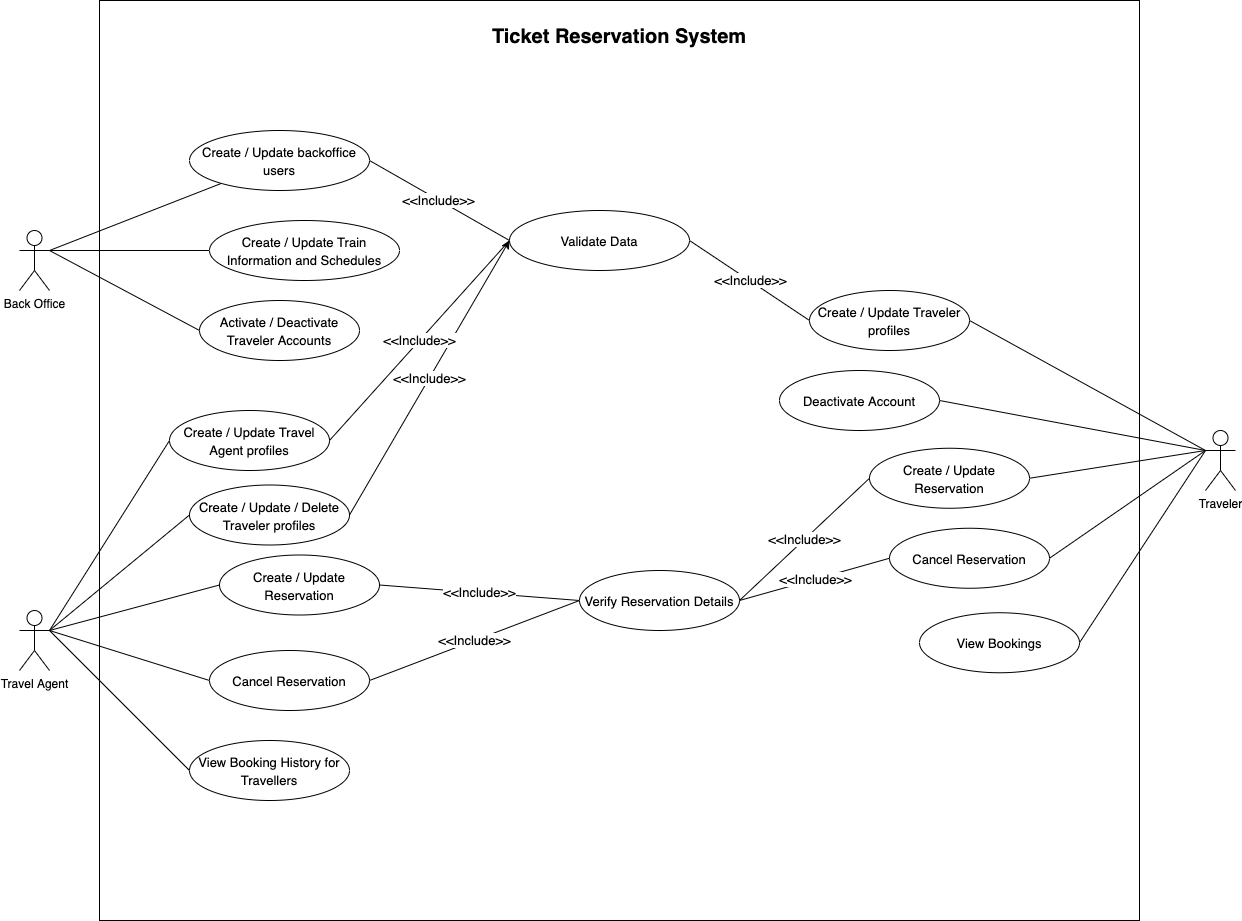

The diagram above was exported from draw.io. Its source (the exported page's mxGraphModel, read from the mxfile embedded in the PNG):
<mxGraphModel dx="1351" dy="883" grid="1" gridSize="10" guides="1" tooltips="1" connect="1" arrows="1" fold="1" page="1" pageScale="1" pageWidth="827" pageHeight="1169" math="0" shadow="0">
  <root>
    <mxCell id="0" />
    <mxCell id="1" parent="0" />
    <mxCell id="5aTPMnGCS0ECAETCK0OZ-4" value="" style="rounded=0;whiteSpace=wrap;html=1;" parent="1" vertex="1">
      <mxGeometry x="120" y="40" width="1040" height="920" as="geometry" />
    </mxCell>
    <mxCell id="5aTPMnGCS0ECAETCK0OZ-19" style="rounded=0;orthogonalLoop=1;jettySize=auto;html=1;exitX=1;exitY=0.3333333333333333;exitDx=0;exitDy=0;exitPerimeter=0;fontSize=13;endArrow=none;endFill=0;" parent="1" source="5aTPMnGCS0ECAETCK0OZ-1" target="5aTPMnGCS0ECAETCK0OZ-6" edge="1">
      <mxGeometry relative="1" as="geometry" />
    </mxCell>
    <mxCell id="5aTPMnGCS0ECAETCK0OZ-21" style="edgeStyle=none;rounded=0;orthogonalLoop=1;jettySize=auto;html=1;exitX=1;exitY=0.3333333333333333;exitDx=0;exitDy=0;exitPerimeter=0;entryX=0;entryY=0.5;entryDx=0;entryDy=0;fontSize=13;endArrow=none;endFill=0;" parent="1" source="5aTPMnGCS0ECAETCK0OZ-1" target="5aTPMnGCS0ECAETCK0OZ-8" edge="1">
      <mxGeometry relative="1" as="geometry" />
    </mxCell>
    <mxCell id="5aTPMnGCS0ECAETCK0OZ-22" style="edgeStyle=none;rounded=0;orthogonalLoop=1;jettySize=auto;html=1;entryX=0;entryY=0.5;entryDx=0;entryDy=0;fontSize=13;endArrow=none;endFill=0;" parent="1" target="5aTPMnGCS0ECAETCK0OZ-9" edge="1">
      <mxGeometry relative="1" as="geometry">
        <mxPoint x="70" y="670" as="sourcePoint" />
      </mxGeometry>
    </mxCell>
    <mxCell id="5aTPMnGCS0ECAETCK0OZ-33" style="edgeStyle=none;rounded=0;orthogonalLoop=1;jettySize=auto;html=1;exitX=1;exitY=0.3333333333333333;exitDx=0;exitDy=0;exitPerimeter=0;entryX=0;entryY=0.5;entryDx=0;entryDy=0;fontSize=13;endArrow=none;endFill=0;" parent="1" source="5aTPMnGCS0ECAETCK0OZ-1" target="5aTPMnGCS0ECAETCK0OZ-32" edge="1">
      <mxGeometry relative="1" as="geometry" />
    </mxCell>
    <mxCell id="5aTPMnGCS0ECAETCK0OZ-1" value="Back Office" style="shape=umlActor;verticalLabelPosition=bottom;verticalAlign=top;html=1;outlineConnect=0;" parent="1" vertex="1">
      <mxGeometry x="40" y="270" width="30" height="60" as="geometry" />
    </mxCell>
    <mxCell id="5aTPMnGCS0ECAETCK0OZ-28" style="edgeStyle=none;rounded=0;orthogonalLoop=1;jettySize=auto;html=1;exitX=1;exitY=0.3333333333333333;exitDx=0;exitDy=0;exitPerimeter=0;entryX=0;entryY=0.5;entryDx=0;entryDy=0;fontSize=13;endArrow=none;endFill=0;" parent="1" source="5aTPMnGCS0ECAETCK0OZ-2" target="5aTPMnGCS0ECAETCK0OZ-10" edge="1">
      <mxGeometry relative="1" as="geometry" />
    </mxCell>
    <mxCell id="5aTPMnGCS0ECAETCK0OZ-2" value="Travel Agent" style="shape=umlActor;verticalLabelPosition=bottom;verticalAlign=top;html=1;outlineConnect=0;" parent="1" vertex="1">
      <mxGeometry x="40" y="650" width="30" height="60" as="geometry" />
    </mxCell>
    <mxCell id="5aTPMnGCS0ECAETCK0OZ-23" style="edgeStyle=none;rounded=0;orthogonalLoop=1;jettySize=auto;html=1;exitX=0;exitY=0.3333333333333333;exitDx=0;exitDy=0;exitPerimeter=0;entryX=1;entryY=0.5;entryDx=0;entryDy=0;fontSize=13;endArrow=none;endFill=0;" parent="1" source="5aTPMnGCS0ECAETCK0OZ-3" target="5aTPMnGCS0ECAETCK0OZ-14" edge="1">
      <mxGeometry relative="1" as="geometry" />
    </mxCell>
    <mxCell id="5aTPMnGCS0ECAETCK0OZ-24" style="edgeStyle=none;rounded=0;orthogonalLoop=1;jettySize=auto;html=1;exitX=0;exitY=0.3333333333333333;exitDx=0;exitDy=0;exitPerimeter=0;entryX=1;entryY=0.5;entryDx=0;entryDy=0;fontSize=13;endArrow=none;endFill=0;" parent="1" source="5aTPMnGCS0ECAETCK0OZ-3" target="5aTPMnGCS0ECAETCK0OZ-15" edge="1">
      <mxGeometry relative="1" as="geometry" />
    </mxCell>
    <mxCell id="5aTPMnGCS0ECAETCK0OZ-25" style="edgeStyle=none;rounded=0;orthogonalLoop=1;jettySize=auto;html=1;exitX=0;exitY=0.3333333333333333;exitDx=0;exitDy=0;exitPerimeter=0;entryX=1;entryY=0.5;entryDx=0;entryDy=0;fontSize=13;endArrow=none;endFill=0;" parent="1" source="5aTPMnGCS0ECAETCK0OZ-3" target="5aTPMnGCS0ECAETCK0OZ-16" edge="1">
      <mxGeometry relative="1" as="geometry" />
    </mxCell>
    <mxCell id="5aTPMnGCS0ECAETCK0OZ-3" value="Traveler" style="shape=umlActor;verticalLabelPosition=bottom;verticalAlign=top;html=1;outlineConnect=0;" parent="1" vertex="1">
      <mxGeometry x="1226" y="470" width="30" height="60" as="geometry" />
    </mxCell>
    <mxCell id="5aTPMnGCS0ECAETCK0OZ-5" value="&lt;b&gt;&lt;font style=&quot;font-size: 20px;&quot;&gt;Ticket Reservation System&lt;/font&gt;&lt;/b&gt;" style="text;html=1;strokeColor=none;fillColor=none;align=center;verticalAlign=middle;whiteSpace=wrap;rounded=0;" parent="1" vertex="1">
      <mxGeometry x="480" y="52" width="320" height="48" as="geometry" />
    </mxCell>
    <mxCell id="5aTPMnGCS0ECAETCK0OZ-39" value="&amp;lt;&amp;lt;Include&amp;gt;&amp;gt;" style="edgeStyle=none;rounded=0;orthogonalLoop=1;jettySize=auto;html=1;exitX=1;exitY=0.5;exitDx=0;exitDy=0;entryX=0;entryY=0.5;entryDx=0;entryDy=0;fontSize=13;endArrow=none;endFill=0;" parent="1" source="5aTPMnGCS0ECAETCK0OZ-6" target="5aTPMnGCS0ECAETCK0OZ-38" edge="1">
      <mxGeometry relative="1" as="geometry" />
    </mxCell>
    <mxCell id="5aTPMnGCS0ECAETCK0OZ-6" value="&lt;font style=&quot;font-size: 13px;&quot;&gt;Create / Update backoffice users&lt;/font&gt;" style="ellipse;whiteSpace=wrap;html=1;fontSize=15;" parent="1" vertex="1">
      <mxGeometry x="210" y="170" width="180" height="60" as="geometry" />
    </mxCell>
    <mxCell id="5aTPMnGCS0ECAETCK0OZ-8" value="&lt;font style=&quot;font-size: 13px;&quot;&gt;Activate / Deactivate Traveler Accounts&lt;/font&gt;" style="ellipse;whiteSpace=wrap;html=1;fontSize=15;" parent="1" vertex="1">
      <mxGeometry x="220" y="340" width="160" height="60" as="geometry" />
    </mxCell>
    <mxCell id="Wl0V5zUfXeHex0LwxLeu-1" value="&lt;meta charset=&quot;utf-8&quot;&gt;&lt;span style=&quot;color: rgb(0, 0, 0); font-family: Helvetica; font-size: 13px; font-style: normal; font-variant-ligatures: normal; font-variant-caps: normal; font-weight: 400; letter-spacing: normal; orphans: 2; text-align: center; text-indent: 0px; text-transform: none; widows: 2; word-spacing: 0px; -webkit-text-stroke-width: 0px; background-color: rgb(255, 255, 255); text-decoration-thickness: initial; text-decoration-style: initial; text-decoration-color: initial; float: none; display: inline !important;&quot;&gt;&amp;lt;&amp;lt;Include&amp;gt;&amp;gt;&lt;/span&gt;" style="rounded=0;orthogonalLoop=1;jettySize=auto;html=1;entryX=0;entryY=0.5;entryDx=0;entryDy=0;exitX=1;exitY=0.5;exitDx=0;exitDy=0;" edge="1" parent="1" source="5aTPMnGCS0ECAETCK0OZ-9" target="5aTPMnGCS0ECAETCK0OZ-38">
      <mxGeometry relative="1" as="geometry" />
    </mxCell>
    <mxCell id="5aTPMnGCS0ECAETCK0OZ-9" value="&lt;font style=&quot;font-size: 13px;&quot;&gt;Create / Update / Delete Traveler profiles&lt;/font&gt;" style="ellipse;whiteSpace=wrap;html=1;fontSize=15;" parent="1" vertex="1">
      <mxGeometry x="210" y="524.5" width="160" height="60" as="geometry" />
    </mxCell>
    <mxCell id="5aTPMnGCS0ECAETCK0OZ-48" value="&lt;meta charset=&quot;utf-8&quot;&gt;&lt;span style=&quot;color: rgb(0, 0, 0); font-family: Helvetica; font-size: 13px; font-style: normal; font-variant-ligatures: normal; font-variant-caps: normal; font-weight: 400; letter-spacing: normal; orphans: 2; text-align: center; text-indent: 0px; text-transform: none; widows: 2; word-spacing: 0px; -webkit-text-stroke-width: 0px; background-color: rgb(255, 255, 255); text-decoration-thickness: initial; text-decoration-style: initial; text-decoration-color: initial; float: none; display: inline !important;&quot;&gt;&amp;lt;&amp;lt;Include&amp;gt;&amp;gt;&lt;/span&gt;" style="edgeStyle=none;rounded=0;orthogonalLoop=1;jettySize=auto;html=1;exitX=1;exitY=0.5;exitDx=0;exitDy=0;entryX=0;entryY=0.5;entryDx=0;entryDy=0;fontSize=13;endArrow=none;endFill=0;" parent="1" source="5aTPMnGCS0ECAETCK0OZ-10" target="5aTPMnGCS0ECAETCK0OZ-43" edge="1">
      <mxGeometry relative="1" as="geometry" />
    </mxCell>
    <mxCell id="5aTPMnGCS0ECAETCK0OZ-10" value="&lt;font style=&quot;font-size: 13px;&quot;&gt;Create / Update Reservation&lt;/font&gt;" style="ellipse;whiteSpace=wrap;html=1;fontSize=15;" parent="1" vertex="1">
      <mxGeometry x="240" y="594.5" width="160" height="60" as="geometry" />
    </mxCell>
    <mxCell id="5aTPMnGCS0ECAETCK0OZ-30" style="edgeStyle=none;rounded=0;orthogonalLoop=1;jettySize=auto;html=1;exitX=0;exitY=0.5;exitDx=0;exitDy=0;fontSize=13;endArrow=none;endFill=0;" parent="1" source="5aTPMnGCS0ECAETCK0OZ-12" edge="1">
      <mxGeometry relative="1" as="geometry">
        <mxPoint x="70" y="670" as="targetPoint" />
      </mxGeometry>
    </mxCell>
    <mxCell id="5aTPMnGCS0ECAETCK0OZ-50" value="&lt;meta charset=&quot;utf-8&quot;&gt;&lt;span style=&quot;color: rgb(0, 0, 0); font-family: Helvetica; font-size: 13px; font-style: normal; font-variant-ligatures: normal; font-variant-caps: normal; font-weight: 400; letter-spacing: normal; orphans: 2; text-align: center; text-indent: 0px; text-transform: none; widows: 2; word-spacing: 0px; -webkit-text-stroke-width: 0px; background-color: rgb(255, 255, 255); text-decoration-thickness: initial; text-decoration-style: initial; text-decoration-color: initial; float: none; display: inline !important;&quot;&gt;&amp;lt;&amp;lt;Include&amp;gt;&amp;gt;&lt;/span&gt;" style="edgeStyle=none;rounded=0;orthogonalLoop=1;jettySize=auto;html=1;exitX=1;exitY=0.5;exitDx=0;exitDy=0;fontSize=13;endArrow=none;endFill=0;" parent="1" source="5aTPMnGCS0ECAETCK0OZ-12" edge="1">
      <mxGeometry relative="1" as="geometry">
        <mxPoint x="599.9999999999998" y="639.9999999999998" as="targetPoint" />
      </mxGeometry>
    </mxCell>
    <mxCell id="5aTPMnGCS0ECAETCK0OZ-12" value="&lt;font style=&quot;font-size: 13px;&quot;&gt;Cancel Reservation&lt;/font&gt;" style="ellipse;whiteSpace=wrap;html=1;fontSize=15;" parent="1" vertex="1">
      <mxGeometry x="230" y="690" width="160" height="60" as="geometry" />
    </mxCell>
    <mxCell id="5aTPMnGCS0ECAETCK0OZ-31" style="edgeStyle=none;rounded=0;orthogonalLoop=1;jettySize=auto;html=1;exitX=0;exitY=0.5;exitDx=0;exitDy=0;fontSize=13;endArrow=none;endFill=0;entryX=1;entryY=0.3333333333333333;entryDx=0;entryDy=0;entryPerimeter=0;" parent="1" source="5aTPMnGCS0ECAETCK0OZ-13" target="5aTPMnGCS0ECAETCK0OZ-2" edge="1">
      <mxGeometry relative="1" as="geometry">
        <mxPoint x="80" y="630" as="targetPoint" />
      </mxGeometry>
    </mxCell>
    <mxCell id="5aTPMnGCS0ECAETCK0OZ-13" value="&lt;font style=&quot;font-size: 13px;&quot;&gt;View Booking History for Travellers&lt;/font&gt;" style="ellipse;whiteSpace=wrap;html=1;fontSize=15;" parent="1" vertex="1">
      <mxGeometry x="210" y="780" width="160" height="60" as="geometry" />
    </mxCell>
    <mxCell id="5aTPMnGCS0ECAETCK0OZ-40" value="&amp;lt;&amp;lt;Include&amp;gt;&amp;gt;" style="edgeStyle=none;rounded=0;orthogonalLoop=1;jettySize=auto;html=1;exitX=0;exitY=0.5;exitDx=0;exitDy=0;entryX=1;entryY=0.5;entryDx=0;entryDy=0;fontSize=13;endArrow=none;endFill=0;" parent="1" source="5aTPMnGCS0ECAETCK0OZ-14" target="5aTPMnGCS0ECAETCK0OZ-38" edge="1">
      <mxGeometry relative="1" as="geometry" />
    </mxCell>
    <mxCell id="5aTPMnGCS0ECAETCK0OZ-14" value="&lt;font style=&quot;font-size: 13px;&quot;&gt;Create / Update Traveler profiles&lt;/font&gt;" style="ellipse;whiteSpace=wrap;html=1;fontSize=15;" parent="1" vertex="1">
      <mxGeometry x="830" y="330" width="160" height="60" as="geometry" />
    </mxCell>
    <mxCell id="5aTPMnGCS0ECAETCK0OZ-15" value="&lt;font style=&quot;font-size: 13px;&quot;&gt;Deactivate Account&lt;/font&gt;" style="ellipse;whiteSpace=wrap;html=1;fontSize=15;" parent="1" vertex="1">
      <mxGeometry x="800" y="410" width="160" height="60" as="geometry" />
    </mxCell>
    <mxCell id="5aTPMnGCS0ECAETCK0OZ-16" value="&lt;font style=&quot;font-size: 13px;&quot;&gt;Create / Update Reservation&lt;/font&gt;" style="ellipse;whiteSpace=wrap;html=1;fontSize=15;" parent="1" vertex="1">
      <mxGeometry x="890" y="487.75" width="160" height="60" as="geometry" />
    </mxCell>
    <mxCell id="5aTPMnGCS0ECAETCK0OZ-26" style="edgeStyle=none;rounded=0;orthogonalLoop=1;jettySize=auto;html=1;exitX=1;exitY=0.5;exitDx=0;exitDy=0;fontSize=13;endArrow=none;endFill=0;entryX=0;entryY=0.3333333333333333;entryDx=0;entryDy=0;entryPerimeter=0;" parent="1" source="5aTPMnGCS0ECAETCK0OZ-17" target="5aTPMnGCS0ECAETCK0OZ-3" edge="1">
      <mxGeometry relative="1" as="geometry">
        <mxPoint x="950" y="445.5" as="targetPoint" />
      </mxGeometry>
    </mxCell>
    <mxCell id="5aTPMnGCS0ECAETCK0OZ-17" value="&lt;font style=&quot;font-size: 13px;&quot;&gt;Cancel Reservation&lt;/font&gt;" style="ellipse;whiteSpace=wrap;html=1;fontSize=15;" parent="1" vertex="1">
      <mxGeometry x="910" y="567.75" width="160" height="60" as="geometry" />
    </mxCell>
    <mxCell id="5aTPMnGCS0ECAETCK0OZ-27" style="edgeStyle=none;rounded=0;orthogonalLoop=1;jettySize=auto;html=1;exitX=1;exitY=0.5;exitDx=0;exitDy=0;fontSize=13;endArrow=none;endFill=0;entryX=0;entryY=0.3333333333333333;entryDx=0;entryDy=0;entryPerimeter=0;" parent="1" source="5aTPMnGCS0ECAETCK0OZ-18" target="5aTPMnGCS0ECAETCK0OZ-3" edge="1">
      <mxGeometry relative="1" as="geometry">
        <mxPoint x="950" y="445.5" as="targetPoint" />
      </mxGeometry>
    </mxCell>
    <mxCell id="5aTPMnGCS0ECAETCK0OZ-18" value="&lt;font style=&quot;font-size: 13px;&quot;&gt;View Bookings&lt;/font&gt;" style="ellipse;whiteSpace=wrap;html=1;fontSize=15;" parent="1" vertex="1">
      <mxGeometry x="940" y="652.25" width="160" height="60" as="geometry" />
    </mxCell>
    <mxCell id="5aTPMnGCS0ECAETCK0OZ-32" value="&lt;font style=&quot;font-size: 13px;&quot;&gt;Create / Update Train Information and Schedules&lt;/font&gt;" style="ellipse;whiteSpace=wrap;html=1;fontSize=15;" parent="1" vertex="1">
      <mxGeometry x="230" y="260" width="190" height="60" as="geometry" />
    </mxCell>
    <mxCell id="5aTPMnGCS0ECAETCK0OZ-35" style="edgeStyle=none;rounded=0;orthogonalLoop=1;jettySize=auto;html=1;exitX=0;exitY=0.5;exitDx=0;exitDy=0;fontSize=13;endArrow=none;endFill=0;" parent="1" source="5aTPMnGCS0ECAETCK0OZ-34" edge="1">
      <mxGeometry relative="1" as="geometry">
        <mxPoint x="70" y="670" as="targetPoint" />
      </mxGeometry>
    </mxCell>
    <mxCell id="5aTPMnGCS0ECAETCK0OZ-34" value="&lt;font style=&quot;font-size: 13px;&quot;&gt;Create / Update Travel Agent profiles&lt;/font&gt;" style="ellipse;whiteSpace=wrap;html=1;fontSize=15;" parent="1" vertex="1">
      <mxGeometry x="190" y="450" width="160" height="60" as="geometry" />
    </mxCell>
    <mxCell id="5aTPMnGCS0ECAETCK0OZ-38" value="&lt;font style=&quot;font-size: 13px;&quot;&gt;Validate Data&lt;/font&gt;" style="ellipse;whiteSpace=wrap;html=1;fontSize=15;" parent="1" vertex="1">
      <mxGeometry x="530" y="250" width="180" height="60" as="geometry" />
    </mxCell>
    <mxCell id="5aTPMnGCS0ECAETCK0OZ-42" value="&amp;lt;&amp;lt;Include&amp;gt;&amp;gt;" style="edgeStyle=none;rounded=0;orthogonalLoop=1;jettySize=auto;html=1;exitX=1;exitY=0.5;exitDx=0;exitDy=0;entryX=0;entryY=0.5;entryDx=0;entryDy=0;fontSize=13;endArrow=none;endFill=0;" parent="1" source="5aTPMnGCS0ECAETCK0OZ-34" target="5aTPMnGCS0ECAETCK0OZ-38" edge="1">
      <mxGeometry relative="1" as="geometry">
        <mxPoint x="400" y="210" as="sourcePoint" />
        <mxPoint x="450.00000000000136" y="480" as="targetPoint" />
      </mxGeometry>
    </mxCell>
    <mxCell id="5aTPMnGCS0ECAETCK0OZ-46" value="&amp;lt;&amp;lt;Include&amp;gt;&amp;gt;" style="edgeStyle=none;rounded=0;orthogonalLoop=1;jettySize=auto;html=1;exitX=1;exitY=0.5;exitDx=0;exitDy=0;entryX=0;entryY=0.5;entryDx=0;entryDy=0;fontSize=13;endArrow=none;endFill=0;" parent="1" source="5aTPMnGCS0ECAETCK0OZ-43" target="5aTPMnGCS0ECAETCK0OZ-17" edge="1">
      <mxGeometry relative="1" as="geometry" />
    </mxCell>
    <mxCell id="5aTPMnGCS0ECAETCK0OZ-47" value="&amp;lt;&amp;lt;Include&amp;gt;&amp;gt;" style="edgeStyle=none;rounded=0;orthogonalLoop=1;jettySize=auto;html=1;exitX=1;exitY=0.5;exitDx=0;exitDy=0;entryX=0;entryY=0.5;entryDx=0;entryDy=0;fontSize=13;endArrow=none;endFill=0;" parent="1" source="5aTPMnGCS0ECAETCK0OZ-43" target="5aTPMnGCS0ECAETCK0OZ-16" edge="1">
      <mxGeometry relative="1" as="geometry" />
    </mxCell>
    <mxCell id="5aTPMnGCS0ECAETCK0OZ-43" value="&lt;font style=&quot;font-size: 13px;&quot;&gt;Verify Reservation Details&lt;/font&gt;" style="ellipse;whiteSpace=wrap;html=1;fontSize=15;" parent="1" vertex="1">
      <mxGeometry x="600" y="610" width="160" height="60" as="geometry" />
    </mxCell>
  </root>
</mxGraphModel>